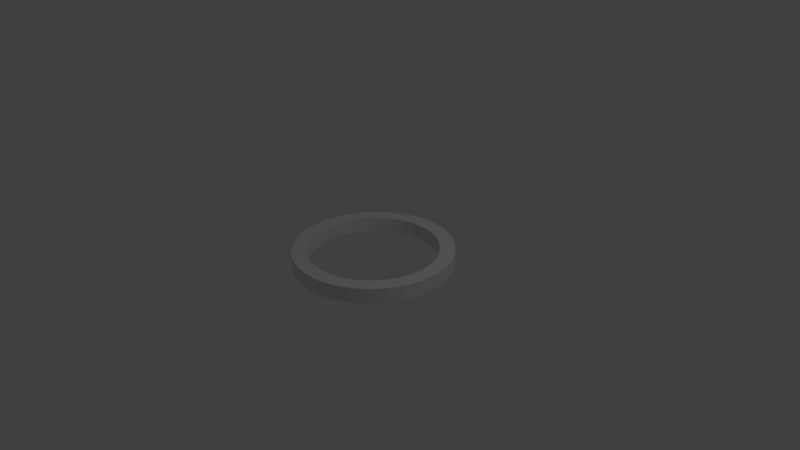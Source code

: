 # Source: ring.blend  (saved by Blender 2.72.0; exported with 4.5.12 LTS)
import bpy
from mathutils import Matrix  # noqa: F401  (used for matrix-valued properties, if any)

bpy.ops.wm.read_factory_settings(use_empty=True)
scene = bpy.context.scene
scene.name = 'Scene'

# ---- collections
col_collection_1 = bpy.data.collections.new('Collection 1'); scene.collection.children.link(col_collection_1)

# ---- world
world_world = bpy.data.worlds.new('World'); scene.world = world_world
world_world.color = (0.05088, 0.05088, 0.05088)
world_world.use_sun_shadow = False
world_world.sun_shadow_jitter_overblur = 0.0
world_world.cycles.sampling_method = 'MANUAL'
world_world.cycles.sample_map_resolution = 256

# ---- cameras
cam_camera = bpy.data.cameras.new('Camera')
cam_camera.clip_end = 100.0
cam_camera.lens = 35.0
cam_camera.sensor_width = 32.0
cam_camera.sensor_height = 18.0
cam_camera.ortho_scale = 7.314
cam_camera.dof.focus_distance = 0.0
cam_camera.dof.aperture_fstop = 128.0

# ---- lights
light_lamp = bpy.data.lights.new('Lamp', 'POINT')
light_lamp.transmission_factor = 0.0
light_lamp.cutoff_distance = 30.0
light_lamp.energy = 100.0
light_lamp.shadow_buffer_clip_start = 1.001
light_lamp.shadow_soft_size = 0.1
light_lamp.shadow_maximum_resolution = 0.006
light_lamp.use_absolute_resolution = True
light_lamp.cycles.use_multiple_importance_sampling = False

# ---- meshes
me_circle = bpy.data.meshes.new('Circle')
me_circle.from_pydata([(-6.619, -5.348, 1.0), (-8.165, -6.617, 1.0), (-6.614, -8.167, 1.0), (-5.346, -6.621, 1.0), (-6.614, -8.167, -1.0), (-5.346, -6.621, -1.0), (-7.619, -3.853, 1.0), (-9.383, -4.795, 1.0), (-7.619, -3.853, -1.0), (-8.165, -6.617, -1.0), (-6.619, -5.348, -1.0), (-9.383, -4.795, -1.0), (-10.51, -0.5296, 1.0), (-10.21, -2.735, 1.0), (-8.28, -2.215, 1.0), (-8.516, -0.4715, -1.0), (-10.51, -0.5296, -1.0), (-10.21, -2.735, -1.0), (-8.28, -2.215, -1.0), (-8.449, 1.363, 1.0), (-8.516, -0.4715, 1.0), (-8.0, 3.046, 1.0), (-10.43, 1.627, 1.0), (-8.0, 3.046, -1.0), (-9.855, 3.794, -1.0), (-10.43, 1.627, -1.0), (-8.449, 1.363, -1.0), (-7.16, 4.625, 1.0), (-9.855, 3.794, 1.0), (-7.16, 4.625, -1.0), (-8.822, 5.738, -1.0), (-8.822, 5.738, 1.0), (-6.021, 6.019, -1.0), (-4.627, 7.159, 1.0), (-5.74, 8.82, 1.0), (-7.435, 7.433, 1.0), (-6.021, 6.019, 1.0), (-5.74, 8.82, -1.0), (-7.435, 7.433, -1.0), (-3.048, 7.999, -1.0), (-4.627, 7.159, -1.0), (-1.63, 10.43, 1.0), (-3.797, 9.854, 1.0), (-3.048, 7.999, 1.0), (-3.797, 9.854, -1.0), (0.5266, 10.51, 1.0), (-1.365, 8.449, 1.0), (0.5266, 10.51, -1.0), (-1.63, 10.43, -1.0), (-1.365, 8.449, -1.0), (2.732, 10.21, 1.0), (0.4688, 8.516, 1.0), (2.732, 10.21, -1.0), (0.4688, 8.516, -1.0), (2.213, 8.281, 1.0), (2.213, 8.281, -1.0), (6.614, 8.167, 1.0), (4.793, 9.384, 1.0), (3.851, 7.62, 1.0), (5.346, 6.621, -1.0), (6.614, 8.167, -1.0), (4.793, 9.384, -1.0), (3.851, 7.62, -1.0), (6.618, 5.35, 1.0), (5.346, 6.621, 1.0), (6.618, 5.35, -1.0), (8.163, 6.619, -1.0), (7.618, 3.855, 1.0), (8.163, 6.619, 1.0), (7.618, 3.855, -1.0), (8.279, 2.217, 1.0), (9.382, 4.798, 1.0), (10.21, 2.738, -1.0), (9.382, 4.798, -1.0), (8.515, 0.4741, 1.0), (10.51, 0.5326, 1.0), (10.21, 2.738, 1.0), (10.51, 0.5326, -1.0), (8.279, 2.217, -1.0), (10.43, -1.624, 1.0), (8.515, 0.4741, -1.0), (8.001, -3.043, 1.0), (8.45, -1.36, 1.0), (8.001, -3.043, -1.0), (9.856, -3.791, -1.0), (10.43, -1.624, -1.0), (8.45, -1.36, -1.0), (8.824, -5.735, 1.0), (9.856, -3.791, 1.0), (7.162, -4.623, -1.0), (6.022, -6.017, 1.0), (7.437, -7.431, 1.0), (7.162, -4.623, 1.0), (6.022, -6.017, -1.0), (8.824, -5.735, -1.0), (4.629, -7.158, 1.0), (5.743, -8.819, 1.0), (4.629, -7.158, -1.0), (5.743, -8.819, -1.0), (7.437, -7.431, -1.0), (3.8, -9.853, 1.0), (3.05, -7.998, -1.0), (3.05, -7.998, 1.0), (3.8, -9.853, -1.0), (1.634, -10.43, 1.0), (1.367, -8.449, 1.0), (-0.4662, -8.516, -1.0), (1.634, -10.43, -1.0), (1.367, -8.449, -1.0), (-0.5236, -10.51, 1.0), (-0.4662, -8.516, 1.0), (-0.5236, -10.51, -1.0), (-3.848, -7.621, 1.0), (-4.79, -9.386, 1.0), (-2.729, -10.21, 1.0), (-2.21, -8.281, 1.0), (-3.848, -7.621, -1.0), (-4.79, -9.386, -1.0), (-2.729, -10.21, -1.0), (-2.21, -8.281, -1.0)], [], [(0, 1, 2, 3), (3, 2, 4, 5), (14, 13, 17, 18), (13, 12, 16, 17), (18, 17, 16, 15), (26, 25, 24, 23), (33, 34, 35, 36), (35, 34, 37, 38), (58, 57, 61, 62), (57, 56, 60, 61), (62, 61, 60, 59), (81, 82, 86, 83), (86, 85, 84, 83), (96, 95, 97, 98), (105, 104, 107, 108), (112, 113, 114, 115), (112, 115, 119, 116), (115, 114, 118, 119), (113, 112, 116, 117), (114, 113, 117, 118), (119, 118, 117, 116), (5, 4, 9, 10), (2, 1, 9, 4), (1, 0, 10, 9), (0, 3, 5, 10), (6, 7, 1, 0), (6, 0, 10, 8), (7, 6, 8, 11), (1, 7, 11, 9), (10, 9, 11, 8), (14, 13, 7, 6), (14, 6, 8, 18), (7, 13, 17, 11), (8, 11, 17, 18), (20, 12, 13, 14), (20, 14, 18, 15), (12, 20, 15, 16), (19, 22, 12, 20), (19, 20, 15, 26), (22, 19, 26, 25), (12, 22, 25, 16), (15, 16, 25, 26), (21, 28, 22, 19), (21, 19, 26, 23), (28, 21, 23, 24), (22, 28, 24, 25), (27, 31, 28, 21), (27, 21, 23, 29), (31, 27, 29, 30), (28, 31, 30, 24), (23, 24, 30, 29), (36, 35, 31, 27), (36, 27, 29, 32), (35, 36, 32, 38), (31, 35, 38, 30), (29, 30, 38, 32), (33, 36, 32, 40), (34, 33, 40, 37), (32, 38, 37, 40), (43, 42, 34, 33), (43, 33, 40, 39), (42, 43, 39, 44), (34, 42, 44, 37), (40, 37, 44, 39), (46, 41, 42, 43), (46, 43, 39, 49), (41, 46, 49, 48), (42, 41, 48, 44), (39, 44, 48, 49), (51, 45, 41, 46), (51, 46, 49, 53), (45, 51, 53, 47), (41, 45, 47, 48), (49, 48, 47, 53), (54, 50, 45, 51), (54, 51, 53, 55), (50, 54, 55, 52), (45, 50, 52, 47), (53, 47, 52, 55), (58, 57, 50, 54), (58, 54, 55, 62), (50, 57, 61, 52), (55, 52, 61, 62), (64, 56, 57, 58), (64, 58, 62, 59), (56, 64, 59, 60), (63, 68, 56, 64), (63, 64, 59, 65), (68, 63, 65, 66), (56, 68, 66, 60), (59, 60, 66, 65), (67, 71, 68, 63), (67, 63, 65, 69), (71, 67, 69, 73), (68, 71, 73, 66), (65, 66, 73, 69), (70, 76, 71, 67), (70, 67, 69, 78), (76, 70, 78, 72), (71, 76, 72, 73), (69, 73, 72, 78), (74, 75, 76, 70), (74, 70, 78, 80), (75, 74, 80, 77), (76, 75, 77, 72), (78, 72, 77, 80), (82, 79, 75, 74), (82, 74, 80, 86), (79, 82, 86, 85), (75, 79, 85, 77), (80, 77, 85, 86), (81, 88, 79, 82), (88, 81, 83, 84), (79, 88, 84, 85), (92, 87, 88, 81), (92, 81, 83, 89), (87, 92, 89, 94), (88, 87, 94, 84), (83, 84, 94, 89), (90, 91, 87, 92), (90, 92, 89, 93), (91, 90, 93, 99), (87, 91, 99, 94), (89, 94, 99, 93), (95, 96, 91, 90), (95, 90, 93, 97), (91, 96, 98, 99), (93, 99, 98, 97), (102, 100, 96, 95), (102, 95, 97, 101), (100, 102, 101, 103), (96, 100, 103, 98), (97, 98, 103, 101), (105, 104, 100, 102), (105, 102, 101, 108), (100, 104, 107, 103), (101, 103, 107, 108), (110, 109, 104, 105), (110, 105, 108, 106), (109, 110, 106, 111), (104, 109, 111, 107), (108, 107, 111, 106), (115, 114, 109, 110), (115, 110, 106, 119), (109, 114, 118, 111), (106, 111, 118, 119), (3, 2, 113, 112), (3, 112, 116, 5), (116, 117, 4, 5), (113, 2, 4, 117)])
me_circle.use_remesh_preserve_volume = False
me_circle.use_remesh_preserve_attributes = False
me_circle.use_mirror_vertex_groups = False
me_circle.update()

# ---- objects
ob_circle = bpy.data.objects.new('Circle', me_circle)
ob_lamp = bpy.data.objects.new('Lamp', light_lamp)
ob_camera = bpy.data.objects.new('Camera', cam_camera)

# ---- transforms, parenting, visibility, modifiers, constraints
ob_circle.location = (0.0, 0.0, 0.0)
ob_circle.scale = (0.1, 0.1, 0.1)
ob_circle.lineart.crease_threshold = 0.0
ob_lamp.location = (4.076, 1.005, 5.904)
ob_lamp.rotation_euler = (0.6503, 0.05522, 1.866)
ob_lamp.lock_rotations_4d = False
ob_lamp.empty_display_type = 'ARROWS'
ob_lamp.color = (0.0, 0.0, 0.0, 0.0)
ob_lamp.lineart.crease_threshold = 0.0
ob_camera.location = (7.481, -6.508, 5.344)
ob_camera.rotation_euler = (1.109, 0.01082, 0.8149)
ob_camera.lock_rotations_4d = False
ob_camera.empty_display_type = 'ARROWS'
ob_camera.color = (0.0, 0.0, 0.0, 0.0)
ob_camera.display_type = 'WIRE'
ob_camera.lineart.crease_threshold = 0.0

# ---- collection membership
col_collection_1.objects.link(ob_circle)
col_collection_1.objects.link(ob_lamp)
col_collection_1.objects.link(ob_camera)

# ---- scene / render settings (as saved in the file)
scene.camera = ob_camera
scene.frame_start = 1; scene.frame_end = 250; scene.frame_set(1)
scene.render.engine = 'BLENDER_EEVEE_NEXT'
scene.render.resolution_percentage = 50
scene.render.dither_intensity = 0.0
scene.cycles.use_denoising = False
scene.cycles.samples = 10
scene.cycles.sampling_pattern = 'TABULATED_SOBOL'
scene.cycles.light_sampling_threshold = 0.0
scene.cycles.use_adaptive_sampling = False
scene.cycles.use_light_tree = False
scene.cycles.blur_glossy = 0.0
scene.cycles.pixel_filter_type = 'GAUSSIAN'
scene.cycles.sample_clamp_indirect = 0.0
scene.view_settings.view_transform = 'Standard'
bpy.context.view_layer.update()
